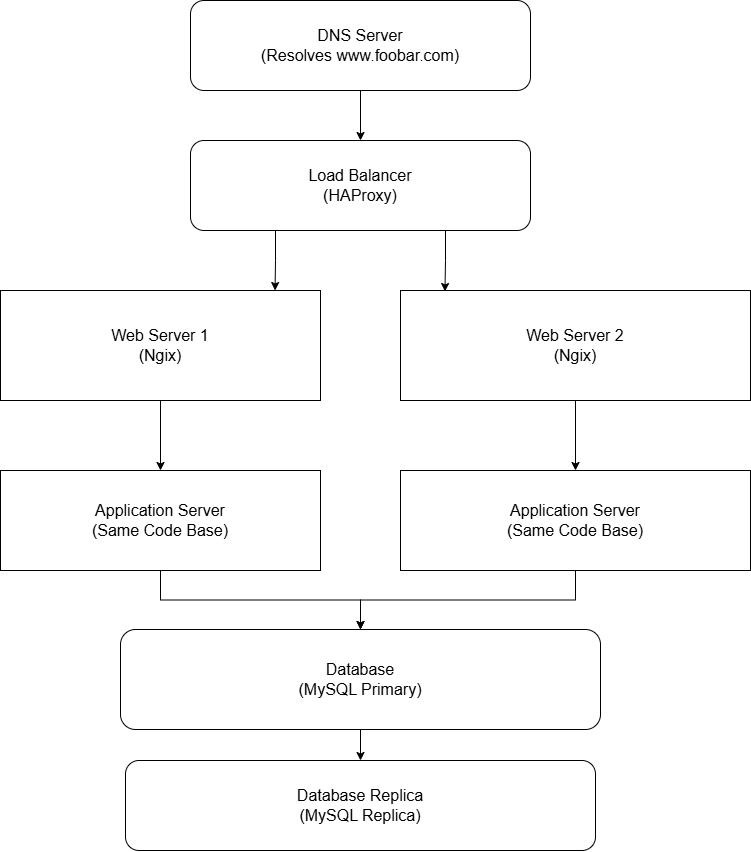

The diagram above was exported from draw.io. Its source (the exported page's mxGraphModel, read from the mxfile embedded in the PNG):
<mxGraphModel dx="1922" dy="837" grid="1" gridSize="10" guides="1" tooltips="1" connect="1" arrows="1" fold="1" page="1" pageScale="1" pageWidth="827" pageHeight="1169" math="0" shadow="0">
  <root>
    <mxCell id="0" />
    <mxCell id="1" parent="0" />
    <mxCell id="jbBH4cgcAv0sGTAB3UDl-21" value="" style="edgeStyle=orthogonalEdgeStyle;rounded=0;orthogonalLoop=1;jettySize=auto;html=1;" edge="1" parent="1" source="jbBH4cgcAv0sGTAB3UDl-7" target="jbBH4cgcAv0sGTAB3UDl-8">
      <mxGeometry relative="1" as="geometry" />
    </mxCell>
    <mxCell id="jbBH4cgcAv0sGTAB3UDl-7" value="&lt;font size=&quot;3&quot;&gt;DNS Server&lt;/font&gt;&lt;div&gt;&lt;font size=&quot;3&quot;&gt;(Resolves www.foobar.com)&lt;/font&gt;&lt;/div&gt;" style="rounded=1;whiteSpace=wrap;html=1;" vertex="1" parent="1">
      <mxGeometry x="230" y="10" width="340" height="90" as="geometry" />
    </mxCell>
    <mxCell id="jbBH4cgcAv0sGTAB3UDl-8" value="&lt;font size=&quot;3&quot;&gt;Load Balancer&lt;/font&gt;&lt;div&gt;&lt;font size=&quot;3&quot;&gt;(HAProxy)&lt;/font&gt;&lt;/div&gt;" style="rounded=1;whiteSpace=wrap;html=1;" vertex="1" parent="1">
      <mxGeometry x="230" y="150" width="340" height="90" as="geometry" />
    </mxCell>
    <mxCell id="jbBH4cgcAv0sGTAB3UDl-34" style="edgeStyle=orthogonalEdgeStyle;rounded=0;orthogonalLoop=1;jettySize=auto;html=1;exitX=0.5;exitY=1;exitDx=0;exitDy=0;entryX=0.5;entryY=0;entryDx=0;entryDy=0;" edge="1" parent="1" source="jbBH4cgcAv0sGTAB3UDl-9" target="jbBH4cgcAv0sGTAB3UDl-13">
      <mxGeometry relative="1" as="geometry" />
    </mxCell>
    <mxCell id="jbBH4cgcAv0sGTAB3UDl-9" value="&lt;font size=&quot;3&quot;&gt;Web Server 1&lt;/font&gt;&lt;div&gt;&lt;font size=&quot;3&quot;&gt;(Ngix)&lt;/font&gt;&lt;/div&gt;" style="rounded=0;whiteSpace=wrap;html=1;" vertex="1" parent="1">
      <mxGeometry x="40" y="300" width="320" height="110" as="geometry" />
    </mxCell>
    <mxCell id="jbBH4cgcAv0sGTAB3UDl-35" value="" style="edgeStyle=orthogonalEdgeStyle;rounded=0;orthogonalLoop=1;jettySize=auto;html=1;" edge="1" parent="1" source="jbBH4cgcAv0sGTAB3UDl-10" target="jbBH4cgcAv0sGTAB3UDl-14">
      <mxGeometry relative="1" as="geometry" />
    </mxCell>
    <mxCell id="jbBH4cgcAv0sGTAB3UDl-10" value="&lt;font size=&quot;3&quot;&gt;Web Server 2&lt;/font&gt;&lt;div&gt;&lt;font size=&quot;3&quot;&gt;(Ngix)&lt;/font&gt;&lt;/div&gt;" style="rounded=0;whiteSpace=wrap;html=1;" vertex="1" parent="1">
      <mxGeometry x="440" y="300" width="350" height="110" as="geometry" />
    </mxCell>
    <mxCell id="jbBH4cgcAv0sGTAB3UDl-37" value="" style="edgeStyle=orthogonalEdgeStyle;rounded=0;orthogonalLoop=1;jettySize=auto;html=1;" edge="1" parent="1" source="jbBH4cgcAv0sGTAB3UDl-13" target="jbBH4cgcAv0sGTAB3UDl-16">
      <mxGeometry relative="1" as="geometry" />
    </mxCell>
    <mxCell id="jbBH4cgcAv0sGTAB3UDl-13" value="&lt;font size=&quot;3&quot;&gt;Application Server&lt;/font&gt;&lt;div&gt;&lt;font size=&quot;3&quot;&gt;(Same Code Base)&lt;/font&gt;&lt;/div&gt;" style="rounded=0;whiteSpace=wrap;html=1;" vertex="1" parent="1">
      <mxGeometry x="40" y="480" width="320" height="100" as="geometry" />
    </mxCell>
    <mxCell id="jbBH4cgcAv0sGTAB3UDl-39" style="edgeStyle=orthogonalEdgeStyle;rounded=0;orthogonalLoop=1;jettySize=auto;html=1;entryX=0.5;entryY=0;entryDx=0;entryDy=0;" edge="1" parent="1" source="jbBH4cgcAv0sGTAB3UDl-14" target="jbBH4cgcAv0sGTAB3UDl-16">
      <mxGeometry relative="1" as="geometry" />
    </mxCell>
    <mxCell id="jbBH4cgcAv0sGTAB3UDl-14" value="&lt;font size=&quot;3&quot;&gt;Application Server&lt;/font&gt;&lt;div&gt;&lt;font size=&quot;3&quot;&gt;(Same Code Base)&lt;/font&gt;&lt;/div&gt;" style="rounded=0;whiteSpace=wrap;html=1;" vertex="1" parent="1">
      <mxGeometry x="440" y="480" width="350" height="100" as="geometry" />
    </mxCell>
    <mxCell id="jbBH4cgcAv0sGTAB3UDl-15" value="&lt;font size=&quot;3&quot;&gt;Database Replica&lt;/font&gt;&lt;div&gt;&lt;font size=&quot;3&quot;&gt;(MySQL Replica)&lt;/font&gt;&lt;/div&gt;" style="rounded=1;whiteSpace=wrap;html=1;" vertex="1" parent="1">
      <mxGeometry x="165" y="770" width="470" height="90" as="geometry" />
    </mxCell>
    <mxCell id="jbBH4cgcAv0sGTAB3UDl-40" value="" style="edgeStyle=orthogonalEdgeStyle;rounded=0;orthogonalLoop=1;jettySize=auto;html=1;" edge="1" parent="1" source="jbBH4cgcAv0sGTAB3UDl-16" target="jbBH4cgcAv0sGTAB3UDl-15">
      <mxGeometry relative="1" as="geometry" />
    </mxCell>
    <mxCell id="jbBH4cgcAv0sGTAB3UDl-16" value="&lt;font size=&quot;3&quot;&gt;Database&lt;/font&gt;&lt;div&gt;&lt;font size=&quot;3&quot;&gt;(MySQL Primary)&lt;/font&gt;&lt;/div&gt;" style="rounded=1;whiteSpace=wrap;html=1;" vertex="1" parent="1">
      <mxGeometry x="160" y="639" width="480" height="100" as="geometry" />
    </mxCell>
    <mxCell id="jbBH4cgcAv0sGTAB3UDl-25" style="edgeStyle=orthogonalEdgeStyle;rounded=0;orthogonalLoop=1;jettySize=auto;html=1;exitX=0.25;exitY=1;exitDx=0;exitDy=0;entryX=0.858;entryY=0;entryDx=0;entryDy=0;entryPerimeter=0;" edge="1" parent="1" source="jbBH4cgcAv0sGTAB3UDl-8" target="jbBH4cgcAv0sGTAB3UDl-9">
      <mxGeometry relative="1" as="geometry" />
    </mxCell>
    <mxCell id="jbBH4cgcAv0sGTAB3UDl-46" style="edgeStyle=orthogonalEdgeStyle;rounded=0;orthogonalLoop=1;jettySize=auto;html=1;exitX=0.75;exitY=1;exitDx=0;exitDy=0;entryX=0.127;entryY=0.009;entryDx=0;entryDy=0;entryPerimeter=0;" edge="1" parent="1" source="jbBH4cgcAv0sGTAB3UDl-8" target="jbBH4cgcAv0sGTAB3UDl-10">
      <mxGeometry relative="1" as="geometry" />
    </mxCell>
  </root>
</mxGraphModel>